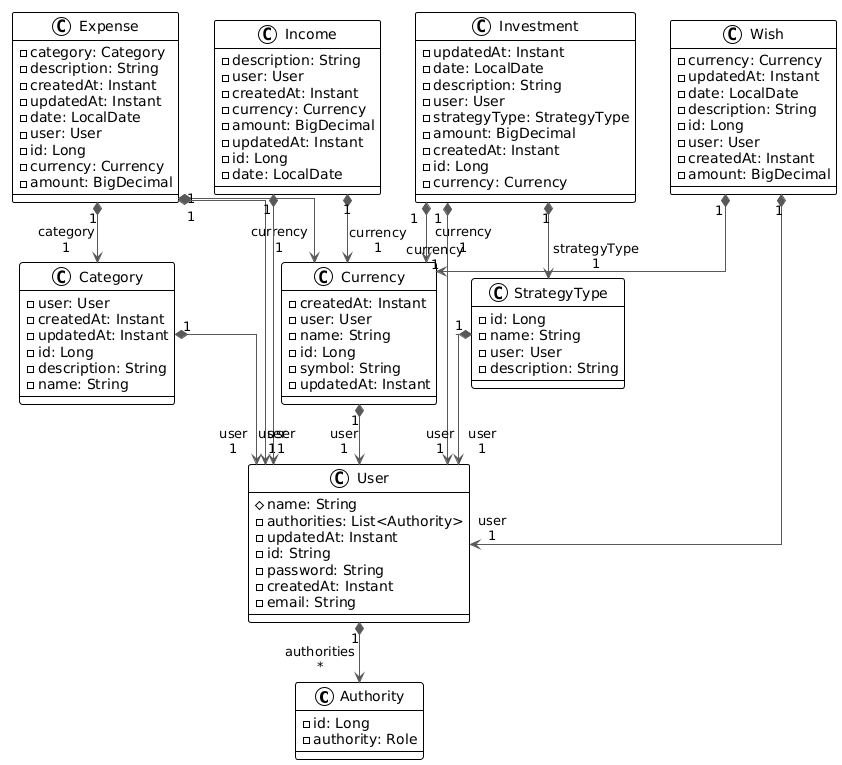

The diagram above was rendered by PlantUML. Its source (embedded in the PNG):
@startuml
!theme plain
top to bottom direction
skinparam linetype ortho

class Authority {
  - id: Long
  - authority: Role
}
class Category {
  - user: User
  - createdAt: Instant
  - updatedAt: Instant
  - id: Long
  - description: String
  - name: String
}
class Currency {
  - createdAt: Instant
  - user: User
  - name: String
  - id: Long
  - symbol: String
  - updatedAt: Instant
}
class Expense {
  - category: Category
  - description: String
  - createdAt: Instant
  - updatedAt: Instant
  - date: LocalDate
  - user: User
  - id: Long
  - currency: Currency
  - amount: BigDecimal
}
class Income {
  - description: String
  - user: User
  - createdAt: Instant
  - currency: Currency
  - amount: BigDecimal
  - updatedAt: Instant
  - id: Long
  - date: LocalDate
}
class Investment {
  - updatedAt: Instant
  - date: LocalDate
  - description: String
  - user: User
  - strategyType: StrategyType
  - amount: BigDecimal
  - createdAt: Instant
  - id: Long
  - currency: Currency
}
class StrategyType {
  - id: Long
  - name: String
  - user: User
  - description: String
}
class User {
  # name: String
  - authorities: List<Authority>
  - updatedAt: Instant
  - id: String
  - password: String
  - createdAt: Instant
  - email: String
}

class Wish {
  - currency: Currency
  - updatedAt: Instant
  - date: LocalDate
  - description: String
  - id: Long
  - user: User
  - createdAt: Instant
  - amount: BigDecimal
}

Category     "1" *-[#595959,plain]-> "user\n1" User         
Currency     "1" *-[#595959,plain]-> "user\n1" User         
Expense      "1" *-[#595959,plain]-> "category\n1" Category     
Expense      "1" *-[#595959,plain]-> "currency\n1" Currency     
Expense      "1" *-[#595959,plain]-> "user\n1" User         
Income       "1" *-[#595959,plain]-> "currency\n1" Currency     
Income       "1" *-[#595959,plain]-> "user\n1" User         
Investment   "1" *-[#595959,plain]-> "currency\n1" Currency     
Investment   "1" *-[#595959,plain]-> "strategyType\n1" StrategyType 
Investment   "1" *-[#595959,plain]-> "user\n1" User         
StrategyType "1" *-[#595959,plain]-> "user\n1" User         
User         "1" *-[#595959,plain]-> "authorities\n*" Authority    
Wish         "1" *-[#595959,plain]-> "currency\n1" Currency     
Wish         "1" *-[#595959,plain]-> "user\n1" User
@enduml